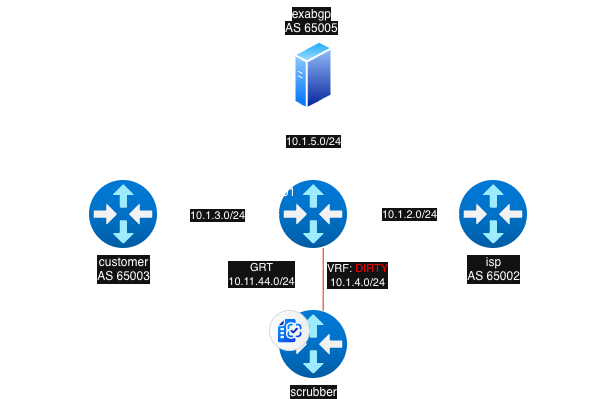

The diagram above was exported from draw.io. Its source (the exported page's mxGraphModel, read from the mxfile embedded in the PNG):
<mxGraphModel dx="813" dy="558" grid="1" gridSize="10" guides="1" tooltips="1" connect="1" arrows="1" fold="1" page="1" pageScale="1" pageWidth="827" pageHeight="1169" math="0" shadow="0">
  <root>
    <mxCell id="0" />
    <mxCell id="1" parent="0" />
    <mxCell id="5V_5NOpO-FkC4mHfNUHM-1" value="isp&lt;div&gt;AS 65002&lt;/div&gt;" style="image;aspect=fixed;html=1;points=[];align=center;fontSize=12;image=img/lib/azure2/networking/Virtual_Router.svg;" vertex="1" parent="1">
      <mxGeometry x="610" y="280" width="68" height="68" as="geometry" />
    </mxCell>
    <mxCell id="5V_5NOpO-FkC4mHfNUHM-19" style="edgeStyle=orthogonalEdgeStyle;rounded=0;orthogonalLoop=1;jettySize=auto;html=1;endArrow=none;endFill=0;" edge="1" parent="1" source="5V_5NOpO-FkC4mHfNUHM-2" target="5V_5NOpO-FkC4mHfNUHM-17">
      <mxGeometry relative="1" as="geometry" />
    </mxCell>
    <mxCell id="5V_5NOpO-FkC4mHfNUHM-47" value="10.1.5.0/24" style="edgeLabel;html=1;align=center;verticalAlign=middle;resizable=0;points=[];" vertex="1" connectable="0" parent="5V_5NOpO-FkC4mHfNUHM-19">
      <mxGeometry x="0.4619" y="-1" relative="1" as="geometry">
        <mxPoint x="-1" y="11" as="offset" />
      </mxGeometry>
    </mxCell>
    <mxCell id="5V_5NOpO-FkC4mHfNUHM-21" style="edgeStyle=orthogonalEdgeStyle;rounded=0;orthogonalLoop=1;jettySize=auto;html=1;endArrow=none;endFill=0;" edge="1" parent="1" source="5V_5NOpO-FkC4mHfNUHM-2" target="5V_5NOpO-FkC4mHfNUHM-1">
      <mxGeometry relative="1" as="geometry" />
    </mxCell>
    <mxCell id="5V_5NOpO-FkC4mHfNUHM-46" value="10.1.2.0/24" style="edgeLabel;html=1;align=center;verticalAlign=middle;resizable=0;points=[];" vertex="1" connectable="0" parent="5V_5NOpO-FkC4mHfNUHM-21">
      <mxGeometry x="0.2768" y="3" relative="1" as="geometry">
        <mxPoint x="-10" y="3" as="offset" />
      </mxGeometry>
    </mxCell>
    <mxCell id="5V_5NOpO-FkC4mHfNUHM-22" style="edgeStyle=orthogonalEdgeStyle;rounded=0;orthogonalLoop=1;jettySize=auto;html=1;endArrow=none;endFill=0;strokeColor=#FF0000;" edge="1" parent="1">
      <mxGeometry relative="1" as="geometry">
        <mxPoint x="473.71" y="348" as="sourcePoint" />
        <mxPoint x="473.71" y="410" as="targetPoint" />
      </mxGeometry>
    </mxCell>
    <mxCell id="5V_5NOpO-FkC4mHfNUHM-45" value="&lt;div&gt;&lt;span style=&quot;background-color: light-dark(#ffffff, var(--ge-dark-color, #121212)); color: light-dark(rgb(0, 0, 0), rgb(255, 255, 255));&quot;&gt;GRT&lt;/span&gt;&lt;/div&gt;&lt;div&gt;&lt;span style=&quot;background-color: light-dark(#ffffff, var(--ge-dark-color, #121212)); color: light-dark(rgb(0, 0, 0), rgb(255, 255, 255));&quot;&gt;10.11.44.0/24&lt;/span&gt;&lt;/div&gt;" style="edgeLabel;html=1;align=center;verticalAlign=middle;resizable=0;points=[];" vertex="1" connectable="0" parent="5V_5NOpO-FkC4mHfNUHM-22">
      <mxGeometry x="-0.086" y="1" relative="1" as="geometry">
        <mxPoint x="-63" y="-3" as="offset" />
      </mxGeometry>
    </mxCell>
    <mxCell id="5V_5NOpO-FkC4mHfNUHM-2" value="" style="image;aspect=fixed;html=1;points=[];align=center;fontSize=12;image=img/lib/azure2/networking/Virtual_Router.svg;" vertex="1" parent="1">
      <mxGeometry x="430" y="280" width="68" height="68" as="geometry" />
    </mxCell>
    <mxCell id="5V_5NOpO-FkC4mHfNUHM-20" style="edgeStyle=orthogonalEdgeStyle;rounded=0;orthogonalLoop=1;jettySize=auto;html=1;endArrow=none;endFill=0;" edge="1" parent="1" source="5V_5NOpO-FkC4mHfNUHM-3" target="5V_5NOpO-FkC4mHfNUHM-2">
      <mxGeometry relative="1" as="geometry" />
    </mxCell>
    <mxCell id="5V_5NOpO-FkC4mHfNUHM-44" value="10.1.3.0/24" style="edgeLabel;html=1;align=center;verticalAlign=middle;resizable=0;points=[];" vertex="1" connectable="0" parent="5V_5NOpO-FkC4mHfNUHM-20">
      <mxGeometry x="-0.0328" y="-1" relative="1" as="geometry">
        <mxPoint as="offset" />
      </mxGeometry>
    </mxCell>
    <mxCell id="5V_5NOpO-FkC4mHfNUHM-3" value="customer&lt;br&gt;AS 65003" style="image;aspect=fixed;html=1;points=[];align=center;fontSize=12;image=img/lib/azure2/networking/Virtual_Router.svg;" vertex="1" parent="1">
      <mxGeometry x="240" y="280" width="68" height="68" as="geometry" />
    </mxCell>
    <mxCell id="5V_5NOpO-FkC4mHfNUHM-4" value="scrubber" style="image;aspect=fixed;html=1;points=[];align=center;fontSize=12;image=img/lib/azure2/networking/Virtual_Router.svg;" vertex="1" parent="1">
      <mxGeometry x="430" y="410" width="68" height="68" as="geometry" />
    </mxCell>
    <mxCell id="5V_5NOpO-FkC4mHfNUHM-17" value="" style="image;aspect=fixed;perimeter=ellipsePerimeter;html=1;align=center;shadow=0;dashed=0;spacingTop=3;image=img/lib/active_directory/generic_server.svg;" vertex="1" parent="1">
      <mxGeometry x="444.4" y="140" width="39.2" height="70" as="geometry" />
    </mxCell>
    <mxCell id="5V_5NOpO-FkC4mHfNUHM-18" value="&lt;div style=&quot;text-align: center;&quot;&gt;&lt;span style=&quot;color: light-dark(rgb(0, 0, 0), rgb(255, 255, 255)); text-wrap-mode: nowrap; background-color: rgb(18, 18, 18);&quot;&gt;exabgp&lt;/span&gt;&lt;/div&gt;&lt;div&gt;&lt;span style=&quot;color: rgb(255, 255, 255); font-family: Helvetica; font-size: 12px; font-style: normal; font-variant-ligatures: normal; font-variant-caps: normal; font-weight: 400; letter-spacing: normal; orphans: 2; text-align: center; text-indent: 0px; text-transform: none; widows: 2; word-spacing: 0px; -webkit-text-stroke-width: 0px; white-space: nowrap; background-color: rgb(18, 18, 18); text-decoration-thickness: initial; text-decoration-style: initial; text-decoration-color: initial; display: inline !important; float: none;&quot;&gt;AS 65005&lt;/span&gt;&lt;/div&gt;" style="text;whiteSpace=wrap;html=1;" vertex="1" parent="1">
      <mxGeometry x="434" y="100" width="80" height="40" as="geometry" />
    </mxCell>
    <mxCell id="5V_5NOpO-FkC4mHfNUHM-27" value="" style="shape=mxgraph.sap.icon;labelPosition=center;verticalLabelPosition=bottom;align=center;verticalAlign=top;strokeWidth=1;strokeColor=#D5DADD;fillColor=#EDEFF0;gradientColor=#FCFCFC;gradientDirection=west;aspect=fixed;SAPIcon=Invoice_Object_Recommendation2" vertex="1" parent="1">
      <mxGeometry x="420" y="410" width="40" height="40" as="geometry" />
    </mxCell>
    <mxCell id="5V_5NOpO-FkC4mHfNUHM-29" value="igw&lt;div&gt;AS 65001&lt;/div&gt;" style="text;html=1;whiteSpace=wrap;strokeColor=none;fillColor=none;align=center;verticalAlign=middle;rounded=0;" vertex="1" parent="1">
      <mxGeometry x="390" y="269" width="60" height="30" as="geometry" />
    </mxCell>
    <mxCell id="5V_5NOpO-FkC4mHfNUHM-30" value="203.0.113.1/24" style="text;html=1;whiteSpace=wrap;strokeColor=none;fillColor=none;align=center;verticalAlign=middle;rounded=0;" vertex="1" parent="1">
      <mxGeometry x="160" y="299" width="60" height="30" as="geometry" />
    </mxCell>
    <mxCell id="5V_5NOpO-FkC4mHfNUHM-32" value="8.0.0.8/24" style="text;html=1;whiteSpace=wrap;strokeColor=none;fillColor=none;align=center;verticalAlign=middle;rounded=0;" vertex="1" parent="1">
      <mxGeometry x="690" y="290" width="60" height="30" as="geometry" />
    </mxCell>
    <mxCell id="5V_5NOpO-FkC4mHfNUHM-33" value="9.0.0.9/24" style="text;html=1;whiteSpace=wrap;strokeColor=none;fillColor=none;align=center;verticalAlign=middle;rounded=0;" vertex="1" parent="1">
      <mxGeometry x="690" y="310" width="60" height="30" as="geometry" />
    </mxCell>
    <mxCell id="5V_5NOpO-FkC4mHfNUHM-49" value="" style="endArrow=oval;html=1;rounded=0;endFill=1;" edge="1" parent="1">
      <mxGeometry width="50" height="50" relative="1" as="geometry">
        <mxPoint x="507" y="291" as="sourcePoint" />
        <mxPoint x="507" y="314" as="targetPoint" />
      </mxGeometry>
    </mxCell>
    <mxCell id="5V_5NOpO-FkC4mHfNUHM-50" value="&lt;font style=&quot;font-size: 9px;&quot;&gt;flow-spec enabled&lt;/font&gt;" style="text;html=1;whiteSpace=wrap;strokeColor=none;fillColor=none;align=center;verticalAlign=middle;rounded=0;" vertex="1" parent="1">
      <mxGeometry x="478" y="265" width="60" height="20" as="geometry" />
    </mxCell>
    <mxCell id="5V_5NOpO-FkC4mHfNUHM-52" style="edgeStyle=orthogonalEdgeStyle;rounded=0;orthogonalLoop=1;jettySize=auto;html=1;endArrow=none;endFill=0;" edge="1" parent="1">
      <mxGeometry relative="1" as="geometry">
        <mxPoint x="450" y="348" as="sourcePoint" />
        <mxPoint x="450" y="410" as="targetPoint" />
      </mxGeometry>
    </mxCell>
    <mxCell id="5V_5NOpO-FkC4mHfNUHM-53" value="&lt;div&gt;VRF: &lt;font style=&quot;color: rgb(255, 0, 0);&quot;&gt;DIRTY&lt;/font&gt;&lt;/div&gt;10.1.4.0/24" style="edgeLabel;html=1;align=center;verticalAlign=middle;resizable=0;points=[];" vertex="1" connectable="0" parent="5V_5NOpO-FkC4mHfNUHM-52">
      <mxGeometry x="-0.086" y="1" relative="1" as="geometry">
        <mxPoint x="57" y="-2" as="offset" />
      </mxGeometry>
    </mxCell>
  </root>
</mxGraphModel>